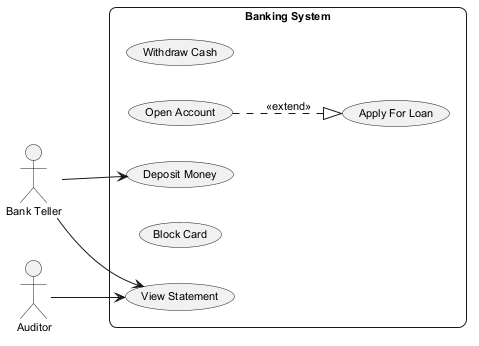

The diagram above was rendered by PlantUML. Its source (embedded in the PNG):
@startuml
skinparam backgroundColor #FFFFFF
skinparam roundCorner 15
skinparam defaultFontSize 11
left to right direction
actor "Auditor" as A
actor "Bank Teller" as BT
rectangle "Banking System" {
  usecase "Withdraw Cash" as UC_WithdrawCash
  usecase "Open Account" as UC_OpenAccount
  usecase "Deposit Money" as UC_DepositMoney
  usecase "Apply For Loan" as UC_ApplyForLoan
  usecase "Block Card" as UC_BlockCard
  usecase "View Statement" as UC_ViewStatement
}
A --> UC_ViewStatement
BT --> UC_DepositMoney
BT --> UC_ViewStatement
UC_OpenAccount ..|> UC_ApplyForLoan : <<extend>>
@enduml